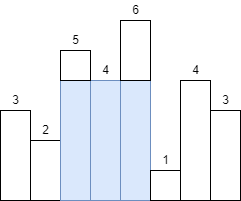

The diagram above was exported from draw.io. Its source (the exported page's mxGraphModel, read from the mxfile embedded in the PNG):
<mxGraphModel dx="609" dy="357" grid="1" gridSize="10" guides="1" tooltips="1" connect="1" arrows="1" fold="1" page="1" pageScale="1" pageWidth="827" pageHeight="1169" math="0" shadow="0">
  <root>
    <mxCell id="0" />
    <mxCell id="1" parent="0" />
    <mxCell id="RY3-AV-xISV-6bvnSvpi-21" value="" style="whiteSpace=wrap;html=1;" vertex="1" parent="1">
      <mxGeometry x="190" y="1060" width="30" height="60" as="geometry" />
    </mxCell>
    <mxCell id="RY3-AV-xISV-6bvnSvpi-147" value="" style="edgeStyle=orthogonalEdgeStyle;rounded=0;orthogonalLoop=1;jettySize=auto;html=1;" edge="1" parent="1" source="RY3-AV-xISV-6bvnSvpi-23" target="RY3-AV-xISV-6bvnSvpi-146">
      <mxGeometry relative="1" as="geometry" />
    </mxCell>
    <mxCell id="RY3-AV-xISV-6bvnSvpi-23" value="" style="whiteSpace=wrap;html=1;fillColor=#dae8fc;strokeColor=#6c8ebf;" vertex="1" parent="1">
      <mxGeometry x="220" y="1000" width="30" height="120" as="geometry" />
    </mxCell>
    <mxCell id="RY3-AV-xISV-6bvnSvpi-24" value="" style="whiteSpace=wrap;html=1;fillColor=#dae8fc;strokeColor=#6c8ebf;" vertex="1" parent="1">
      <mxGeometry x="250" y="1000" width="30" height="120" as="geometry" />
    </mxCell>
    <mxCell id="RY3-AV-xISV-6bvnSvpi-27" value="2" style="text;html=1;resizable=0;autosize=1;align=center;verticalAlign=middle;points=[];fillColor=none;strokeColor=none;rounded=0;" vertex="1" parent="1">
      <mxGeometry x="195" y="1040" width="20" height="20" as="geometry" />
    </mxCell>
    <mxCell id="RY3-AV-xISV-6bvnSvpi-120" value="" style="whiteSpace=wrap;html=1;" vertex="1" parent="1">
      <mxGeometry x="160" y="1030" width="30" height="90" as="geometry" />
    </mxCell>
    <mxCell id="RY3-AV-xISV-6bvnSvpi-122" value="3" style="text;html=1;resizable=0;autosize=1;align=center;verticalAlign=middle;points=[];fillColor=none;strokeColor=none;rounded=0;" vertex="1" parent="1">
      <mxGeometry x="165" y="1010" width="20" height="20" as="geometry" />
    </mxCell>
    <mxCell id="RY3-AV-xISV-6bvnSvpi-123" value="5" style="text;html=1;resizable=0;autosize=1;align=center;verticalAlign=middle;points=[];fillColor=none;strokeColor=none;rounded=0;" vertex="1" parent="1">
      <mxGeometry x="225" y="950" width="20" height="20" as="geometry" />
    </mxCell>
    <mxCell id="RY3-AV-xISV-6bvnSvpi-124" value="4" style="text;html=1;resizable=0;autosize=1;align=center;verticalAlign=middle;points=[];fillColor=none;strokeColor=none;rounded=0;" vertex="1" parent="1">
      <mxGeometry x="255" y="980" width="20" height="20" as="geometry" />
    </mxCell>
    <mxCell id="RY3-AV-xISV-6bvnSvpi-145" value="" style="edgeStyle=orthogonalEdgeStyle;rounded=0;orthogonalLoop=1;jettySize=auto;html=1;" edge="1" parent="1" source="RY3-AV-xISV-6bvnSvpi-125" target="RY3-AV-xISV-6bvnSvpi-144">
      <mxGeometry relative="1" as="geometry" />
    </mxCell>
    <mxCell id="RY3-AV-xISV-6bvnSvpi-125" value="" style="whiteSpace=wrap;html=1;fillColor=#dae8fc;strokeColor=#6c8ebf;" vertex="1" parent="1">
      <mxGeometry x="280" y="1000" width="30" height="120" as="geometry" />
    </mxCell>
    <mxCell id="RY3-AV-xISV-6bvnSvpi-127" value="" style="whiteSpace=wrap;html=1;" vertex="1" parent="1">
      <mxGeometry x="310" y="1090" width="30" height="30" as="geometry" />
    </mxCell>
    <mxCell id="RY3-AV-xISV-6bvnSvpi-130" value="6" style="text;html=1;resizable=0;autosize=1;align=center;verticalAlign=middle;points=[];fillColor=none;strokeColor=none;rounded=0;" vertex="1" parent="1">
      <mxGeometry x="285" y="920" width="20" height="20" as="geometry" />
    </mxCell>
    <mxCell id="RY3-AV-xISV-6bvnSvpi-131" value="" style="whiteSpace=wrap;html=1;" vertex="1" parent="1">
      <mxGeometry x="340" y="1000" width="30" height="120" as="geometry" />
    </mxCell>
    <mxCell id="RY3-AV-xISV-6bvnSvpi-133" value="" style="whiteSpace=wrap;html=1;" vertex="1" parent="1">
      <mxGeometry x="370" y="1030" width="30" height="90" as="geometry" />
    </mxCell>
    <mxCell id="RY3-AV-xISV-6bvnSvpi-135" value="1" style="text;html=1;resizable=0;autosize=1;align=center;verticalAlign=middle;points=[];fillColor=none;strokeColor=none;rounded=0;" vertex="1" parent="1">
      <mxGeometry x="315" y="1070" width="20" height="20" as="geometry" />
    </mxCell>
    <mxCell id="RY3-AV-xISV-6bvnSvpi-136" value="4" style="text;html=1;resizable=0;autosize=1;align=center;verticalAlign=middle;points=[];fillColor=none;strokeColor=none;rounded=0;" vertex="1" parent="1">
      <mxGeometry x="345" y="980" width="20" height="20" as="geometry" />
    </mxCell>
    <mxCell id="RY3-AV-xISV-6bvnSvpi-137" value="3" style="text;html=1;resizable=0;autosize=1;align=center;verticalAlign=middle;points=[];fillColor=none;strokeColor=none;rounded=0;" vertex="1" parent="1">
      <mxGeometry x="375" y="1010" width="20" height="20" as="geometry" />
    </mxCell>
    <mxCell id="RY3-AV-xISV-6bvnSvpi-144" value="" style="whiteSpace=wrap;html=1;" vertex="1" parent="1">
      <mxGeometry x="280" y="940" width="30" height="60" as="geometry" />
    </mxCell>
    <mxCell id="RY3-AV-xISV-6bvnSvpi-146" value="" style="whiteSpace=wrap;html=1;" vertex="1" parent="1">
      <mxGeometry x="220" y="970" width="30" height="30" as="geometry" />
    </mxCell>
  </root>
</mxGraphModel>